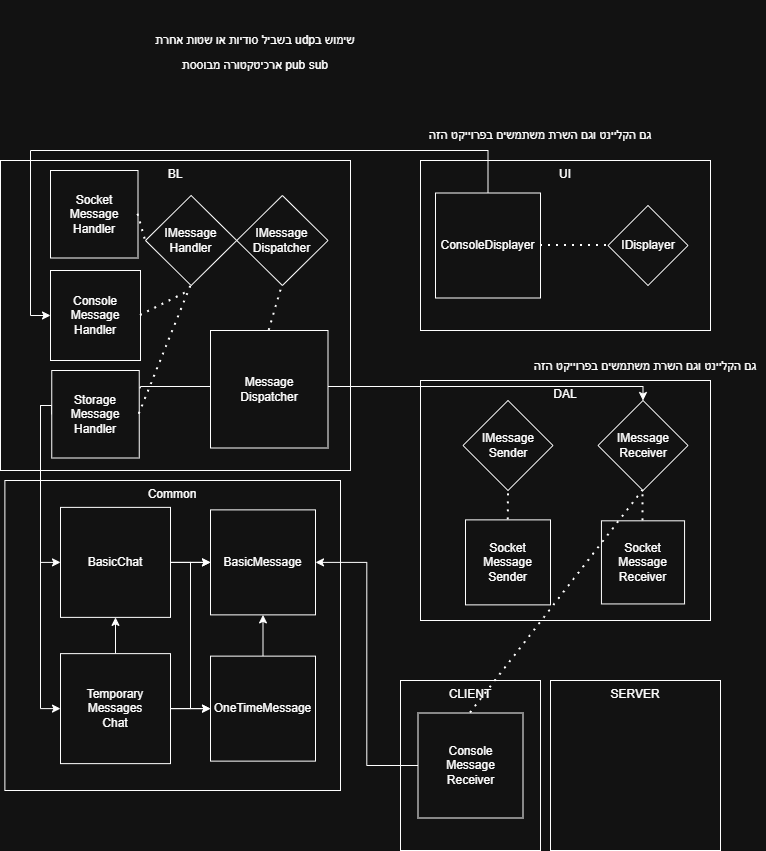

The diagram above was exported from draw.io. Its source (the exported page's mxGraphModel, read from the mxfile embedded in the PNG):
<mxGraphModel dx="1426" dy="889" grid="1" gridSize="10" guides="1" tooltips="1" connect="1" arrows="1" fold="1" page="1" pageScale="1" pageWidth="850" pageHeight="1100" math="0" shadow="0">
  <root>
    <mxCell id="0" />
    <mxCell id="1" parent="0" />
    <mxCell id="14qI_kvEGVaCCyazbwxv-65" value="&lt;div&gt;Common&lt;/div&gt;" style="whiteSpace=wrap;html=1;verticalAlign=top;" vertex="1" parent="1">
      <mxGeometry x="84.38" y="490" width="335.62" height="310" as="geometry" />
    </mxCell>
    <mxCell id="14qI_kvEGVaCCyazbwxv-7" value="בשביל סודיות או שטות אחרת udpשימוש ב" style="text;html=1;whiteSpace=wrap;strokeColor=none;fillColor=none;align=center;verticalAlign=middle;rounded=0;" vertex="1" parent="1">
      <mxGeometry x="175" y="10" width="320" height="80" as="geometry" />
    </mxCell>
    <mxCell id="14qI_kvEGVaCCyazbwxv-11" value="DAL" style="whiteSpace=wrap;html=1;verticalAlign=top;" vertex="1" parent="1">
      <mxGeometry x="500" y="390" width="290" height="240" as="geometry" />
    </mxCell>
    <mxCell id="14qI_kvEGVaCCyazbwxv-12" value="UI" style="whiteSpace=wrap;html=1;verticalAlign=top;" vertex="1" parent="1">
      <mxGeometry x="500" y="170" width="290" height="170" as="geometry" />
    </mxCell>
    <mxCell id="14qI_kvEGVaCCyazbwxv-13" value="BL" style="whiteSpace=wrap;html=1;verticalAlign=top;" vertex="1" parent="1">
      <mxGeometry x="80" y="170" width="350" height="310" as="geometry" />
    </mxCell>
    <mxCell id="14qI_kvEGVaCCyazbwxv-84" style="edgeStyle=orthogonalEdgeStyle;rounded=0;orthogonalLoop=1;jettySize=auto;html=1;entryX=0;entryY=0.5;entryDx=0;entryDy=0;" edge="1" parent="1" source="14qI_kvEGVaCCyazbwxv-15" target="14qI_kvEGVaCCyazbwxv-27">
      <mxGeometry relative="1" as="geometry">
        <Array as="points">
          <mxPoint x="567" y="160" />
          <mxPoint x="110" y="160" />
          <mxPoint x="110" y="325" />
        </Array>
      </mxGeometry>
    </mxCell>
    <mxCell id="14qI_kvEGVaCCyazbwxv-15" value="ConsoleDisplayer" style="whiteSpace=wrap;html=1;aspect=fixed;" vertex="1" parent="1">
      <mxGeometry x="515" y="202.5" width="105" height="105" as="geometry" />
    </mxCell>
    <mxCell id="14qI_kvEGVaCCyazbwxv-16" value="IDisplayer" style="rhombus;whiteSpace=wrap;html=1;" vertex="1" parent="1">
      <mxGeometry x="687.5" y="215" width="80" height="80" as="geometry" />
    </mxCell>
    <mxCell id="14qI_kvEGVaCCyazbwxv-18" value="גם הקליינט וגם השרת משתמשים בפרוייקט הזה" style="text;html=1;whiteSpace=wrap;strokeColor=none;fillColor=none;align=center;verticalAlign=middle;rounded=0;" vertex="1" parent="1">
      <mxGeometry x="500" y="120" width="240" height="50" as="geometry" />
    </mxCell>
    <mxCell id="14qI_kvEGVaCCyazbwxv-21" value="BasicMessage" style="whiteSpace=wrap;html=1;aspect=fixed;" vertex="1" parent="1">
      <mxGeometry x="290" y="519.38" width="105" height="105" as="geometry" />
    </mxCell>
    <mxCell id="14qI_kvEGVaCCyazbwxv-23" style="edgeStyle=orthogonalEdgeStyle;rounded=0;orthogonalLoop=1;jettySize=auto;html=1;entryX=0.5;entryY=1;entryDx=0;entryDy=0;" edge="1" parent="1" source="14qI_kvEGVaCCyazbwxv-22" target="14qI_kvEGVaCCyazbwxv-21">
      <mxGeometry relative="1" as="geometry" />
    </mxCell>
    <mxCell id="14qI_kvEGVaCCyazbwxv-22" value="OneTimeMessage" style="whiteSpace=wrap;html=1;aspect=fixed;" vertex="1" parent="1">
      <mxGeometry x="290" y="665.63" width="105" height="105" as="geometry" />
    </mxCell>
    <mxCell id="14qI_kvEGVaCCyazbwxv-58" style="edgeStyle=orthogonalEdgeStyle;rounded=0;orthogonalLoop=1;jettySize=auto;html=1;entryX=0;entryY=0.5;entryDx=0;entryDy=0;" edge="1" parent="1" source="14qI_kvEGVaCCyazbwxv-24" target="14qI_kvEGVaCCyazbwxv-21">
      <mxGeometry relative="1" as="geometry" />
    </mxCell>
    <mxCell id="14qI_kvEGVaCCyazbwxv-61" style="edgeStyle=orthogonalEdgeStyle;rounded=0;orthogonalLoop=1;jettySize=auto;html=1;entryX=0;entryY=0.5;entryDx=0;entryDy=0;" edge="1" parent="1" source="14qI_kvEGVaCCyazbwxv-24" target="14qI_kvEGVaCCyazbwxv-22">
      <mxGeometry relative="1" as="geometry" />
    </mxCell>
    <mxCell id="14qI_kvEGVaCCyazbwxv-24" value="BasicChat" style="whiteSpace=wrap;html=1;aspect=fixed;" vertex="1" parent="1">
      <mxGeometry x="140" y="516.88" width="110" height="110" as="geometry" />
    </mxCell>
    <mxCell id="14qI_kvEGVaCCyazbwxv-26" style="edgeStyle=orthogonalEdgeStyle;rounded=0;orthogonalLoop=1;jettySize=auto;html=1;entryX=0.5;entryY=1;entryDx=0;entryDy=0;" edge="1" parent="1" source="14qI_kvEGVaCCyazbwxv-25" target="14qI_kvEGVaCCyazbwxv-24">
      <mxGeometry relative="1" as="geometry" />
    </mxCell>
    <mxCell id="14qI_kvEGVaCCyazbwxv-59" style="edgeStyle=orthogonalEdgeStyle;rounded=0;orthogonalLoop=1;jettySize=auto;html=1;entryX=0;entryY=0.5;entryDx=0;entryDy=0;" edge="1" parent="1" source="14qI_kvEGVaCCyazbwxv-25" target="14qI_kvEGVaCCyazbwxv-22">
      <mxGeometry relative="1" as="geometry" />
    </mxCell>
    <mxCell id="14qI_kvEGVaCCyazbwxv-60" style="edgeStyle=orthogonalEdgeStyle;rounded=0;orthogonalLoop=1;jettySize=auto;html=1;entryX=0;entryY=0.5;entryDx=0;entryDy=0;" edge="1" parent="1" source="14qI_kvEGVaCCyazbwxv-25" target="14qI_kvEGVaCCyazbwxv-21">
      <mxGeometry relative="1" as="geometry" />
    </mxCell>
    <mxCell id="14qI_kvEGVaCCyazbwxv-25" value="Temporary&lt;div&gt;Messages&lt;/div&gt;&lt;div&gt;Chat&lt;/div&gt;" style="html=1;aspect=fixed;whiteSpace=wrap;" vertex="1" parent="1">
      <mxGeometry x="140" y="663.13" width="110" height="110" as="geometry" />
    </mxCell>
    <mxCell id="14qI_kvEGVaCCyazbwxv-57" style="edgeStyle=orthogonalEdgeStyle;rounded=0;orthogonalLoop=1;jettySize=auto;html=1;entryX=0;entryY=0.5;entryDx=0;entryDy=0;exitX=0;exitY=0.5;exitDx=0;exitDy=0;" edge="1" parent="1" source="14qI_kvEGVaCCyazbwxv-79" target="14qI_kvEGVaCCyazbwxv-24">
      <mxGeometry relative="1" as="geometry">
        <Array as="points">
          <mxPoint x="120" y="415" />
          <mxPoint x="120" y="572" />
        </Array>
      </mxGeometry>
    </mxCell>
    <mxCell id="14qI_kvEGVaCCyazbwxv-64" style="edgeStyle=orthogonalEdgeStyle;rounded=0;orthogonalLoop=1;jettySize=auto;html=1;entryX=0.5;entryY=0;entryDx=0;entryDy=0;exitX=0.972;exitY=0.198;exitDx=0;exitDy=0;exitPerimeter=0;" edge="1" parent="1" source="14qI_kvEGVaCCyazbwxv-79" target="14qI_kvEGVaCCyazbwxv-34">
      <mxGeometry relative="1" as="geometry">
        <Array as="points">
          <mxPoint x="220" y="397" />
          <mxPoint x="220" y="396" />
          <mxPoint x="723" y="396" />
        </Array>
      </mxGeometry>
    </mxCell>
    <mxCell id="14qI_kvEGVaCCyazbwxv-27" value="&lt;div&gt;Console&lt;/div&gt;Message&lt;div&gt;Handler&lt;/div&gt;" style="whiteSpace=wrap;html=1;aspect=fixed;" vertex="1" parent="1">
      <mxGeometry x="130" y="280" width="90" height="90" as="geometry" />
    </mxCell>
    <mxCell id="14qI_kvEGVaCCyazbwxv-28" value="IMessage&lt;div&gt;Dispatcher&lt;/div&gt;" style="rhombus;whiteSpace=wrap;html=1;" vertex="1" parent="1">
      <mxGeometry x="316.25" y="205" width="91.25" height="90" as="geometry" />
    </mxCell>
    <mxCell id="14qI_kvEGVaCCyazbwxv-34" value="IMessage&lt;div&gt;Receiver&lt;/div&gt;" style="rhombus;whiteSpace=wrap;html=1;" vertex="1" parent="1">
      <mxGeometry x="677.5" y="410" width="90" height="90" as="geometry" />
    </mxCell>
    <mxCell id="14qI_kvEGVaCCyazbwxv-36" value="CLIENT" style="whiteSpace=wrap;html=1;verticalAlign=top;" vertex="1" parent="1">
      <mxGeometry x="480" y="690" width="140" height="170" as="geometry" />
    </mxCell>
    <mxCell id="14qI_kvEGVaCCyazbwxv-68" style="edgeStyle=orthogonalEdgeStyle;rounded=0;orthogonalLoop=1;jettySize=auto;html=1;entryX=1;entryY=0.5;entryDx=0;entryDy=0;" edge="1" parent="1" source="14qI_kvEGVaCCyazbwxv-37" target="14qI_kvEGVaCCyazbwxv-21">
      <mxGeometry relative="1" as="geometry" />
    </mxCell>
    <mxCell id="14qI_kvEGVaCCyazbwxv-37" value="Console&lt;div&gt;Message&lt;/div&gt;&lt;div&gt;Receiver&lt;/div&gt;" style="whiteSpace=wrap;html=1;aspect=fixed;" vertex="1" parent="1">
      <mxGeometry x="497.5" y="722.5" width="105" height="105" as="geometry" />
    </mxCell>
    <mxCell id="14qI_kvEGVaCCyazbwxv-40" value="גם הקליינט וגם השרת משתמשים בפרוייקט הזה" style="text;html=1;whiteSpace=wrap;strokeColor=none;fillColor=none;align=center;verticalAlign=middle;rounded=0;" vertex="1" parent="1">
      <mxGeometry x="605" y="351.25" width="240" height="50" as="geometry" />
    </mxCell>
    <mxCell id="14qI_kvEGVaCCyazbwxv-42" value="SERVER" style="whiteSpace=wrap;html=1;verticalAlign=top;" vertex="1" parent="1">
      <mxGeometry x="630" y="690" width="170" height="170" as="geometry" />
    </mxCell>
    <mxCell id="14qI_kvEGVaCCyazbwxv-43" value="Socket&lt;div&gt;Message&lt;/div&gt;&lt;div&gt;Receiver&lt;/div&gt;" style="whiteSpace=wrap;html=1;aspect=fixed;" vertex="1" parent="1">
      <mxGeometry x="680.94" y="530.32" width="83.12" height="83.12" as="geometry" />
    </mxCell>
    <mxCell id="14qI_kvEGVaCCyazbwxv-51" value="ארכיטקטורה מבוססת pub sub" style="text;html=1;whiteSpace=wrap;strokeColor=none;fillColor=none;align=center;verticalAlign=middle;rounded=0;" vertex="1" parent="1">
      <mxGeometry x="250" y="60" width="170" height="30" as="geometry" />
    </mxCell>
    <mxCell id="14qI_kvEGVaCCyazbwxv-62" value="" style="endArrow=none;dashed=1;html=1;dashPattern=1 3;strokeWidth=2;rounded=0;entryX=0.5;entryY=1;entryDx=0;entryDy=0;exitX=0.5;exitY=0;exitDx=0;exitDy=0;" edge="1" parent="1" source="14qI_kvEGVaCCyazbwxv-77" target="14qI_kvEGVaCCyazbwxv-28">
      <mxGeometry width="50" height="50" relative="1" as="geometry">
        <mxPoint x="341.25" y="342.5" as="sourcePoint" />
        <mxPoint x="391.25" y="292.5" as="targetPoint" />
      </mxGeometry>
    </mxCell>
    <mxCell id="14qI_kvEGVaCCyazbwxv-63" value="" style="endArrow=none;dashed=1;html=1;dashPattern=1 3;strokeWidth=2;rounded=0;entryX=0;entryY=0.5;entryDx=0;entryDy=0;exitX=1;exitY=0.5;exitDx=0;exitDy=0;" edge="1" parent="1" source="14qI_kvEGVaCCyazbwxv-15" target="14qI_kvEGVaCCyazbwxv-16">
      <mxGeometry width="50" height="50" relative="1" as="geometry">
        <mxPoint x="620" y="320" as="sourcePoint" />
        <mxPoint x="670" y="270" as="targetPoint" />
      </mxGeometry>
    </mxCell>
    <mxCell id="14qI_kvEGVaCCyazbwxv-66" value="" style="edgeStyle=orthogonalEdgeStyle;rounded=0;orthogonalLoop=1;jettySize=auto;html=1;entryX=0;entryY=0.5;entryDx=0;entryDy=0;exitX=0;exitY=0.5;exitDx=0;exitDy=0;" edge="1" parent="1" source="14qI_kvEGVaCCyazbwxv-79" target="14qI_kvEGVaCCyazbwxv-25">
      <mxGeometry relative="1" as="geometry">
        <mxPoint x="98" y="404" as="sourcePoint" />
        <mxPoint x="140" y="718" as="targetPoint" />
        <Array as="points">
          <mxPoint x="120" y="415" />
          <mxPoint x="120" y="718" />
        </Array>
      </mxGeometry>
    </mxCell>
    <mxCell id="14qI_kvEGVaCCyazbwxv-70" value="IMessage&lt;div&gt;Sender&lt;/div&gt;" style="rhombus;whiteSpace=wrap;html=1;" vertex="1" parent="1">
      <mxGeometry x="542.5" y="410" width="90" height="90" as="geometry" />
    </mxCell>
    <mxCell id="14qI_kvEGVaCCyazbwxv-71" value="Socket&lt;div&gt;Message&lt;br&gt;Sender&lt;/div&gt;" style="whiteSpace=wrap;html=1;aspect=fixed;" vertex="1" parent="1">
      <mxGeometry x="545" y="529.38" width="85" height="85" as="geometry" />
    </mxCell>
    <mxCell id="14qI_kvEGVaCCyazbwxv-73" value="" style="endArrow=none;dashed=1;html=1;dashPattern=1 3;strokeWidth=2;rounded=0;" edge="1" parent="1" source="14qI_kvEGVaCCyazbwxv-71">
      <mxGeometry width="50" height="50" relative="1" as="geometry">
        <mxPoint x="587.5" y="496.16932188134524" as="sourcePoint" />
        <mxPoint x="588" y="500" as="targetPoint" />
      </mxGeometry>
    </mxCell>
    <mxCell id="14qI_kvEGVaCCyazbwxv-74" value="" style="endArrow=none;dashed=1;html=1;dashPattern=1 3;strokeWidth=2;rounded=0;entryX=0.5;entryY=1;entryDx=0;entryDy=0;" edge="1" parent="1" source="14qI_kvEGVaCCyazbwxv-43" target="14qI_kvEGVaCCyazbwxv-34">
      <mxGeometry width="50" height="50" relative="1" as="geometry">
        <mxPoint x="722.5" y="709.2893218813452" as="sourcePoint" />
        <mxPoint x="722.5" y="659.2893218813452" as="targetPoint" />
      </mxGeometry>
    </mxCell>
    <mxCell id="14qI_kvEGVaCCyazbwxv-75" value="" style="endArrow=none;dashed=1;html=1;dashPattern=1 3;strokeWidth=2;rounded=0;entryX=0.5;entryY=1;entryDx=0;entryDy=0;exitX=0.5;exitY=0;exitDx=0;exitDy=0;" edge="1" parent="1" source="14qI_kvEGVaCCyazbwxv-37" target="14qI_kvEGVaCCyazbwxv-34">
      <mxGeometry width="50" height="50" relative="1" as="geometry">
        <mxPoint x="552.5" y="709.2893218813452" as="sourcePoint" />
        <mxPoint x="552.5" y="659.2893218813452" as="targetPoint" />
      </mxGeometry>
    </mxCell>
    <mxCell id="14qI_kvEGVaCCyazbwxv-77" value="&lt;div&gt;&lt;span style=&quot;background-color: transparent; color: light-dark(rgb(0, 0, 0), rgb(255, 255, 255));&quot;&gt;Message&lt;/span&gt;&lt;/div&gt;&lt;div&gt;Dispatcher&lt;/div&gt;" style="whiteSpace=wrap;html=1;aspect=fixed;" vertex="1" parent="1">
      <mxGeometry x="290" y="340" width="117.5" height="117.5" as="geometry" />
    </mxCell>
    <mxCell id="14qI_kvEGVaCCyazbwxv-78" value="&lt;div&gt;Socket&lt;/div&gt;Message&lt;div&gt;Handler&lt;/div&gt;" style="whiteSpace=wrap;html=1;aspect=fixed;" vertex="1" parent="1">
      <mxGeometry x="130" y="180" width="87.5" height="87.5" as="geometry" />
    </mxCell>
    <mxCell id="14qI_kvEGVaCCyazbwxv-79" value="&lt;div&gt;Storage&lt;/div&gt;Message&lt;div&gt;Handler&lt;/div&gt;" style="whiteSpace=wrap;html=1;aspect=fixed;" vertex="1" parent="1">
      <mxGeometry x="131.25" y="380" width="87.5" height="87.5" as="geometry" />
    </mxCell>
    <mxCell id="14qI_kvEGVaCCyazbwxv-80" value="IMessage&lt;div&gt;Handler&lt;/div&gt;" style="rhombus;whiteSpace=wrap;html=1;" vertex="1" parent="1">
      <mxGeometry x="225" y="205" width="91.25" height="90" as="geometry" />
    </mxCell>
    <mxCell id="14qI_kvEGVaCCyazbwxv-81" value="" style="endArrow=none;dashed=1;html=1;dashPattern=1 3;strokeWidth=2;rounded=0;entryX=0.5;entryY=1;entryDx=0;entryDy=0;exitX=1;exitY=0.5;exitDx=0;exitDy=0;" edge="1" parent="1" source="14qI_kvEGVaCCyazbwxv-79" target="14qI_kvEGVaCCyazbwxv-80">
      <mxGeometry width="50" height="50" relative="1" as="geometry">
        <mxPoint x="240" y="360" as="sourcePoint" />
        <mxPoint x="290" y="310" as="targetPoint" />
      </mxGeometry>
    </mxCell>
    <mxCell id="14qI_kvEGVaCCyazbwxv-82" value="" style="endArrow=none;dashed=1;html=1;dashPattern=1 3;strokeWidth=2;rounded=0;exitX=1;exitY=0.5;exitDx=0;exitDy=0;" edge="1" parent="1" source="14qI_kvEGVaCCyazbwxv-27">
      <mxGeometry width="50" height="50" relative="1" as="geometry">
        <mxPoint x="300" y="360" as="sourcePoint" />
        <mxPoint x="270" y="300" as="targetPoint" />
      </mxGeometry>
    </mxCell>
    <mxCell id="14qI_kvEGVaCCyazbwxv-83" value="" style="endArrow=none;dashed=1;html=1;dashPattern=1 3;strokeWidth=2;rounded=0;entryX=0;entryY=0.5;entryDx=0;entryDy=0;exitX=1;exitY=0.5;exitDx=0;exitDy=0;" edge="1" parent="1" source="14qI_kvEGVaCCyazbwxv-78" target="14qI_kvEGVaCCyazbwxv-80">
      <mxGeometry width="50" height="50" relative="1" as="geometry">
        <mxPoint x="240" y="340" as="sourcePoint" />
        <mxPoint x="293" y="310" as="targetPoint" />
      </mxGeometry>
    </mxCell>
  </root>
</mxGraphModel>